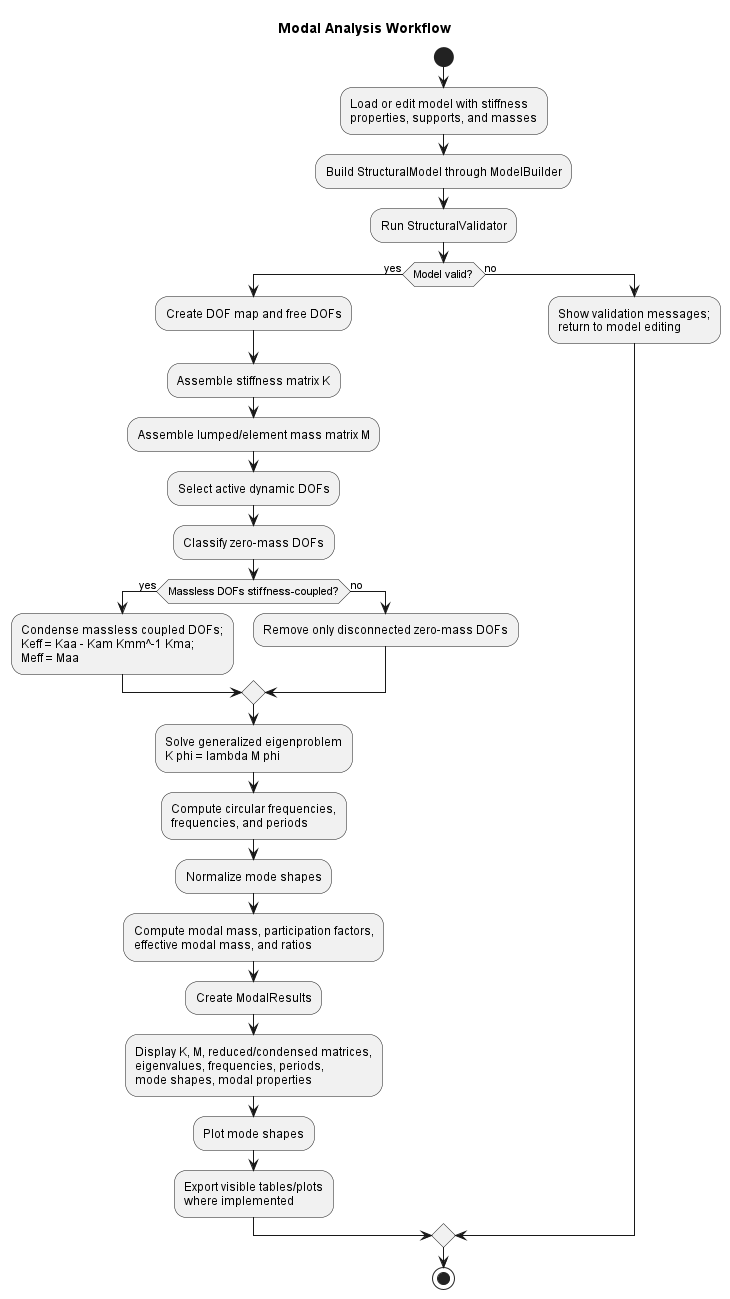

The diagram above was rendered by PlantUML. Its source (embedded in the PNG):
@startuml
title Modal Analysis Workflow

skinparam monochrome true
skinparam shadowing false
skinparam defaultFontName Arial

start
:Load or edit model with stiffness\nproperties, supports, and masses;
:Build StructuralModel through ModelBuilder;
:Run StructuralValidator;

if (Model valid?) then (yes)
  :Create DOF map and free DOFs;
  :Assemble stiffness matrix K;
  :Assemble lumped/element mass matrix M;
  :Select active dynamic DOFs;
  :Classify zero-mass DOFs;

  if (Massless DOFs stiffness-coupled?) then (yes)
    :Condense massless coupled DOFs;\nKeff = Kaa - Kam Kmm^-1 Kma;\nMeff = Maa;
  else (no)
    :Remove only disconnected zero-mass DOFs;
  endif

  :Solve generalized eigenproblem\nK phi = lambda M phi;
  :Compute circular frequencies,\nfrequencies, and periods;
  :Normalize mode shapes;
  :Compute modal mass, participation factors,\neffective modal mass, and ratios;
  :Create ModalResults;
  :Display K, M, reduced/condensed matrices,\neigenvalues, frequencies, periods,\nmode shapes, modal properties;
  :Plot mode shapes;
  :Export visible tables/plots\nwhere implemented;
else (no)
  :Show validation messages;\nreturn to model editing;
endif

stop
@enduml